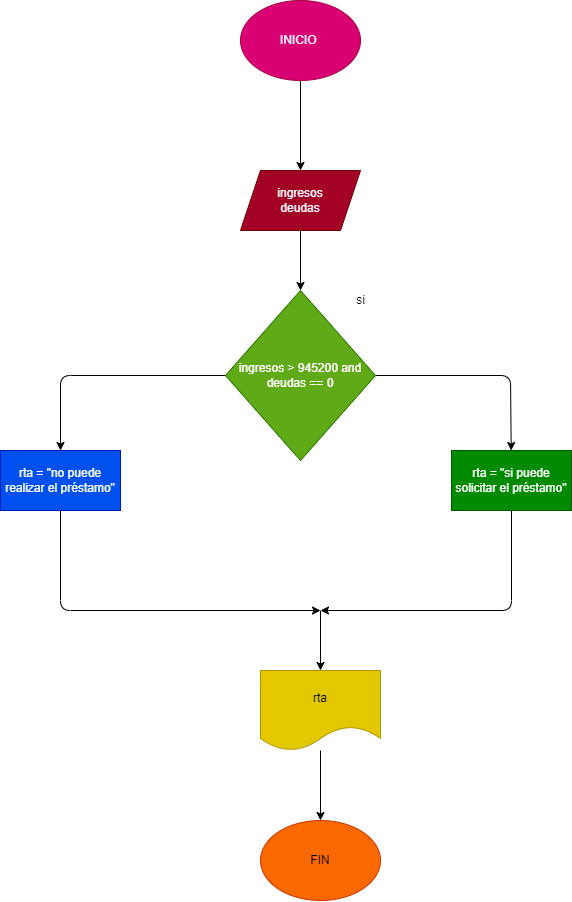

The diagram above was exported from draw.io. Its source (the exported page's mxGraphModel, read from the mxfile embedded in the PNG):
<mxGraphModel dx="823" dy="686" grid="1" gridSize="10" guides="1" tooltips="1" connect="1" arrows="1" fold="1" page="1" pageScale="1" pageWidth="850" pageHeight="1100" math="0" shadow="0">
  <root>
    <mxCell id="0" />
    <mxCell id="1" parent="0" />
    <mxCell id="4" value="" style="edgeStyle=none;html=1;" edge="1" parent="1" source="2" target="3">
      <mxGeometry relative="1" as="geometry" />
    </mxCell>
    <mxCell id="2" value="INICIO&amp;nbsp;" style="ellipse;whiteSpace=wrap;html=1;fillColor=#d80073;fontColor=#ffffff;strokeColor=#A50040;" vertex="1" parent="1">
      <mxGeometry x="375" y="20" width="120" height="80" as="geometry" />
    </mxCell>
    <mxCell id="6" value="" style="edgeStyle=none;html=1;" edge="1" parent="1" source="3" target="5">
      <mxGeometry relative="1" as="geometry" />
    </mxCell>
    <mxCell id="3" value="ingresos&lt;br&gt;deudas" style="shape=parallelogram;perimeter=parallelogramPerimeter;whiteSpace=wrap;html=1;fixedSize=1;fillColor=#a20025;fontColor=#ffffff;strokeColor=#6F0000;" vertex="1" parent="1">
      <mxGeometry x="375" y="190" width="120" height="60" as="geometry" />
    </mxCell>
    <mxCell id="8" value="" style="edgeStyle=none;html=1;" edge="1" parent="1" source="5" target="7">
      <mxGeometry relative="1" as="geometry">
        <Array as="points">
          <mxPoint x="645" y="395" />
        </Array>
      </mxGeometry>
    </mxCell>
    <mxCell id="12" value="" style="edgeStyle=none;html=1;" edge="1" parent="1" source="5" target="11">
      <mxGeometry relative="1" as="geometry">
        <Array as="points">
          <mxPoint x="195" y="395" />
        </Array>
      </mxGeometry>
    </mxCell>
    <mxCell id="5" value="ingresos &amp;gt; 945200 and deudas == 0" style="rhombus;whiteSpace=wrap;html=1;fillColor=#60a917;fontColor=#ffffff;strokeColor=#2D7600;" vertex="1" parent="1">
      <mxGeometry x="360" y="310" width="150" height="170" as="geometry" />
    </mxCell>
    <mxCell id="7" value="rta = &quot;si puede solicitar el préstamo&quot;" style="whiteSpace=wrap;html=1;fillColor=#008a00;fontColor=#ffffff;strokeColor=#005700;" vertex="1" parent="1">
      <mxGeometry x="586" y="470" width="120" height="60" as="geometry" />
    </mxCell>
    <mxCell id="11" value="rta = &quot;no puede realizar el préstamo&quot;" style="whiteSpace=wrap;html=1;fillColor=#0050ef;fontColor=#ffffff;strokeColor=#001DBC;" vertex="1" parent="1">
      <mxGeometry x="135" y="470" width="120" height="60" as="geometry" />
    </mxCell>
    <mxCell id="14" value="" style="endArrow=classic;html=1;exitX=0.5;exitY=1;exitDx=0;exitDy=0;" edge="1" parent="1" source="11">
      <mxGeometry width="50" height="50" relative="1" as="geometry">
        <mxPoint x="445" y="570" as="sourcePoint" />
        <mxPoint x="455" y="630" as="targetPoint" />
        <Array as="points">
          <mxPoint x="195" y="630" />
        </Array>
      </mxGeometry>
    </mxCell>
    <mxCell id="15" value="" style="endArrow=classic;html=1;exitX=0.5;exitY=1;exitDx=0;exitDy=0;" edge="1" parent="1" source="7">
      <mxGeometry width="50" height="50" relative="1" as="geometry">
        <mxPoint x="445" y="570" as="sourcePoint" />
        <mxPoint x="455" y="630" as="targetPoint" />
        <Array as="points">
          <mxPoint x="646" y="630" />
        </Array>
      </mxGeometry>
    </mxCell>
    <mxCell id="16" value="" style="endArrow=classic;html=1;" edge="1" parent="1" target="17">
      <mxGeometry width="50" height="50" relative="1" as="geometry">
        <mxPoint x="455" y="630" as="sourcePoint" />
        <mxPoint x="455" y="700" as="targetPoint" />
      </mxGeometry>
    </mxCell>
    <mxCell id="19" value="" style="edgeStyle=none;html=1;" edge="1" parent="1" source="17" target="18">
      <mxGeometry relative="1" as="geometry" />
    </mxCell>
    <mxCell id="17" value="rta" style="shape=document;whiteSpace=wrap;html=1;boundedLbl=1;fillColor=#e3c800;fontColor=#000000;strokeColor=#B09500;" vertex="1" parent="1">
      <mxGeometry x="395" y="690" width="120" height="80" as="geometry" />
    </mxCell>
    <mxCell id="18" value="FIN" style="ellipse;whiteSpace=wrap;html=1;fillColor=#fa6800;fontColor=#000000;strokeColor=#C73500;" vertex="1" parent="1">
      <mxGeometry x="395" y="840" width="120" height="80" as="geometry" />
    </mxCell>
    <mxCell id="20" value="si" style="text;html=1;align=center;verticalAlign=middle;resizable=0;points=[];autosize=1;strokeColor=none;fillColor=none;" vertex="1" parent="1">
      <mxGeometry x="480" y="305" width="30" height="30" as="geometry" />
    </mxCell>
  </root>
</mxGraphModel>